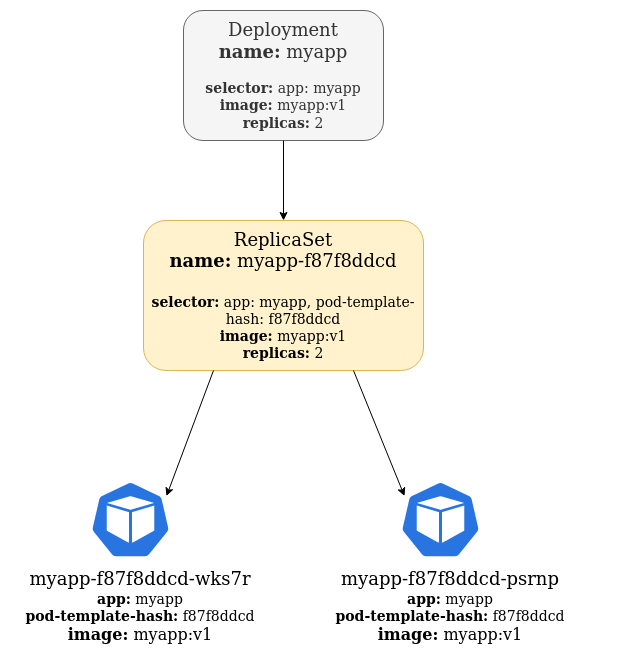

The diagram above was exported from draw.io. Its source (the exported page's mxGraphModel, read from the mxfile embedded in the PNG):
<mxGraphModel dx="1355" dy="753" grid="1" gridSize="10" guides="1" tooltips="1" connect="1" arrows="1" fold="1" page="1" pageScale="1" pageWidth="850" pageHeight="1100" math="0" shadow="0">
  <root>
    <mxCell id="0" />
    <mxCell id="1" parent="0" />
    <mxCell id="g8OrPtBRRn_oMWuGk-M5-3" value="" style="group" parent="1" vertex="1" connectable="0">
      <mxGeometry x="117" y="480" width="240" height="150" as="geometry" />
    </mxCell>
    <mxCell id="g8OrPtBRRn_oMWuGk-M5-1" value="" style="html=1;dashed=0;whitespace=wrap;fillColor=#2875E2;strokeColor=#ffffff;points=[[0.005,0.63,0],[0.1,0.2,0],[0.9,0.2,0],[0.5,0,0],[0.995,0.63,0],[0.72,0.99,0],[0.5,1,0],[0.28,0.99,0]];shape=mxgraph.kubernetes.icon;prIcon=pod" parent="g8OrPtBRRn_oMWuGk-M5-3" vertex="1">
      <mxGeometry x="25" width="90" height="78" as="geometry" />
    </mxCell>
    <mxCell id="g8OrPtBRRn_oMWuGk-M5-2" value="&lt;font style=&quot;font-size: 18px&quot;&gt;myapp-f87f8ddcd-wks7r&lt;/font&gt;&lt;div&gt;&lt;font style=&quot;font-size: 14px&quot;&gt;&lt;b&gt;app:&lt;/b&gt; myapp&lt;/font&gt;&lt;/div&gt;&lt;div&gt;&lt;font style=&quot;font-size: 14px&quot;&gt;&lt;b&gt;pod-template-hash:&lt;/b&gt; f87f8ddcd&lt;/font&gt;&lt;/div&gt;&lt;div&gt;&lt;font size=&quot;3&quot;&gt;&lt;b&gt;image:&lt;/b&gt; myapp:v1&lt;/font&gt;&lt;br&gt;&lt;/div&gt;" style="text;html=1;strokeColor=none;fillColor=none;align=center;verticalAlign=middle;whiteSpace=wrap;rounded=0;" parent="g8OrPtBRRn_oMWuGk-M5-3" vertex="1">
      <mxGeometry x="-50" y="90" width="260" height="71" as="geometry" />
    </mxCell>
    <mxCell id="y7xyUnc3ezmyA4LCgpyP-1" value="&lt;div&gt;&lt;font style=&quot;font-size: 18px&quot;&gt;Deployment&lt;/font&gt;&lt;/div&gt;&lt;div&gt;&lt;font style=&quot;font-size: 18px&quot;&gt;&lt;b&gt;name:&lt;/b&gt; myapp&lt;/font&gt;&lt;/div&gt;&lt;div&gt;&lt;font style=&quot;font-size: 14px&quot;&gt;&lt;br&gt;&lt;/font&gt;&lt;/div&gt;&lt;div&gt;&lt;font style=&quot;font-size: 14px&quot;&gt;&lt;b&gt;selector:&lt;/b&gt; app: myapp&lt;/font&gt;&lt;/div&gt;&lt;div&gt;&lt;font style=&quot;font-size: 14px&quot;&gt;&lt;b&gt;image:&lt;/b&gt; myapp:v1&lt;/font&gt;&lt;/div&gt;&lt;div&gt;&lt;font style=&quot;font-size: 14px&quot;&gt;&lt;b&gt;replicas:&lt;/b&gt; 2&lt;br&gt;&lt;/font&gt;&lt;/div&gt;" style="rounded=1;whiteSpace=wrap;html=1;fillColor=#f5f5f5;strokeColor=#666666;fontColor=#333333;" parent="1" vertex="1">
      <mxGeometry x="240" y="10" width="200" height="130" as="geometry" />
    </mxCell>
    <mxCell id="y7xyUnc3ezmyA4LCgpyP-2" value="&lt;div&gt;&lt;font style=&quot;font-size: 18px&quot;&gt;ReplicaSet&lt;/font&gt;&lt;/div&gt;&lt;div&gt;&lt;font style=&quot;font-size: 18px&quot;&gt;&lt;b&gt;name:&lt;/b&gt; myapp-f87f8ddcd&lt;/font&gt;&lt;/div&gt;&lt;div&gt;&lt;font style=&quot;font-size: 18px&quot;&gt;&lt;br&gt;&lt;/font&gt;&lt;/div&gt;&lt;div&gt;&lt;font style=&quot;font-size: 14px&quot;&gt;&lt;b&gt;selector:&lt;/b&gt; app: myapp, pod-template-hash: f87f8ddcd&lt;/font&gt;&lt;/div&gt;&lt;div&gt;&lt;font style=&quot;font-size: 14px&quot;&gt;&lt;b&gt;image:&lt;/b&gt; myapp:v1&lt;br&gt;&lt;/font&gt;&lt;/div&gt;&lt;div&gt;&lt;font style=&quot;font-size: 14px&quot;&gt;&lt;b&gt;replicas:&lt;/b&gt; 2&lt;br&gt;&lt;/font&gt;&lt;/div&gt;" style="rounded=1;whiteSpace=wrap;html=1;fillColor=#fff2cc;strokeColor=#d6b656;" parent="1" vertex="1">
      <mxGeometry x="200" y="220" width="280" height="150" as="geometry" />
    </mxCell>
    <mxCell id="y7xyUnc3ezmyA4LCgpyP-5" value="" style="group" parent="1" vertex="1" connectable="0">
      <mxGeometry x="427" y="480" width="240" height="150" as="geometry" />
    </mxCell>
    <mxCell id="y7xyUnc3ezmyA4LCgpyP-6" value="" style="html=1;dashed=0;whitespace=wrap;fillColor=#2875E2;strokeColor=#ffffff;points=[[0.005,0.63,0],[0.1,0.2,0],[0.9,0.2,0],[0.5,0,0],[0.995,0.63,0],[0.72,0.99,0],[0.5,1,0],[0.28,0.99,0]];shape=mxgraph.kubernetes.icon;prIcon=pod" parent="y7xyUnc3ezmyA4LCgpyP-5" vertex="1">
      <mxGeometry x="25" width="90" height="78" as="geometry" />
    </mxCell>
    <mxCell id="y7xyUnc3ezmyA4LCgpyP-7" value="&lt;font style=&quot;font-size: 18px&quot;&gt;myapp-f87f8ddcd-psrnp&lt;/font&gt;&lt;div&gt;&lt;font style=&quot;font-size: 14px&quot;&gt;&lt;b&gt;app:&lt;/b&gt; myapp&lt;/font&gt;&lt;/div&gt;&lt;div&gt;&lt;font style=&quot;font-size: 14px&quot;&gt;&lt;b&gt;pod-template-hash:&lt;/b&gt; f87f8ddcd&lt;/font&gt;&lt;/div&gt;&lt;div&gt;&lt;font size=&quot;3&quot;&gt;&lt;b&gt;image:&lt;/b&gt; myapp:v1&lt;/font&gt;&lt;br&gt;&lt;/div&gt;" style="text;html=1;strokeColor=none;fillColor=none;align=center;verticalAlign=middle;whiteSpace=wrap;rounded=0;" parent="y7xyUnc3ezmyA4LCgpyP-5" vertex="1">
      <mxGeometry x="-50" y="90" width="260" height="71" as="geometry" />
    </mxCell>
    <mxCell id="y7xyUnc3ezmyA4LCgpyP-8" value="" style="endArrow=classic;html=1;exitX=0.5;exitY=1;exitDx=0;exitDy=0;entryX=0.5;entryY=0;entryDx=0;entryDy=0;" parent="1" source="y7xyUnc3ezmyA4LCgpyP-1" target="y7xyUnc3ezmyA4LCgpyP-2" edge="1">
      <mxGeometry width="50" height="50" relative="1" as="geometry">
        <mxPoint x="370" y="430" as="sourcePoint" />
        <mxPoint x="420" y="380" as="targetPoint" />
      </mxGeometry>
    </mxCell>
    <mxCell id="y7xyUnc3ezmyA4LCgpyP-9" value="" style="endArrow=classic;html=1;exitX=0.25;exitY=1;exitDx=0;exitDy=0;entryX=0.9;entryY=0.2;entryDx=0;entryDy=0;entryPerimeter=0;" parent="1" source="y7xyUnc3ezmyA4LCgpyP-2" target="g8OrPtBRRn_oMWuGk-M5-1" edge="1">
      <mxGeometry width="50" height="50" relative="1" as="geometry">
        <mxPoint x="350" y="150" as="sourcePoint" />
        <mxPoint x="350" y="230" as="targetPoint" />
      </mxGeometry>
    </mxCell>
    <mxCell id="y7xyUnc3ezmyA4LCgpyP-11" value="" style="endArrow=classic;html=1;exitX=0.75;exitY=1;exitDx=0;exitDy=0;entryX=0.1;entryY=0.2;entryDx=0;entryDy=0;entryPerimeter=0;" parent="1" source="y7xyUnc3ezmyA4LCgpyP-2" target="y7xyUnc3ezmyA4LCgpyP-6" edge="1">
      <mxGeometry width="50" height="50" relative="1" as="geometry">
        <mxPoint x="460" y="390" as="sourcePoint" />
        <mxPoint x="413" y="515.5999999999999" as="targetPoint" />
      </mxGeometry>
    </mxCell>
  </root>
</mxGraphModel>